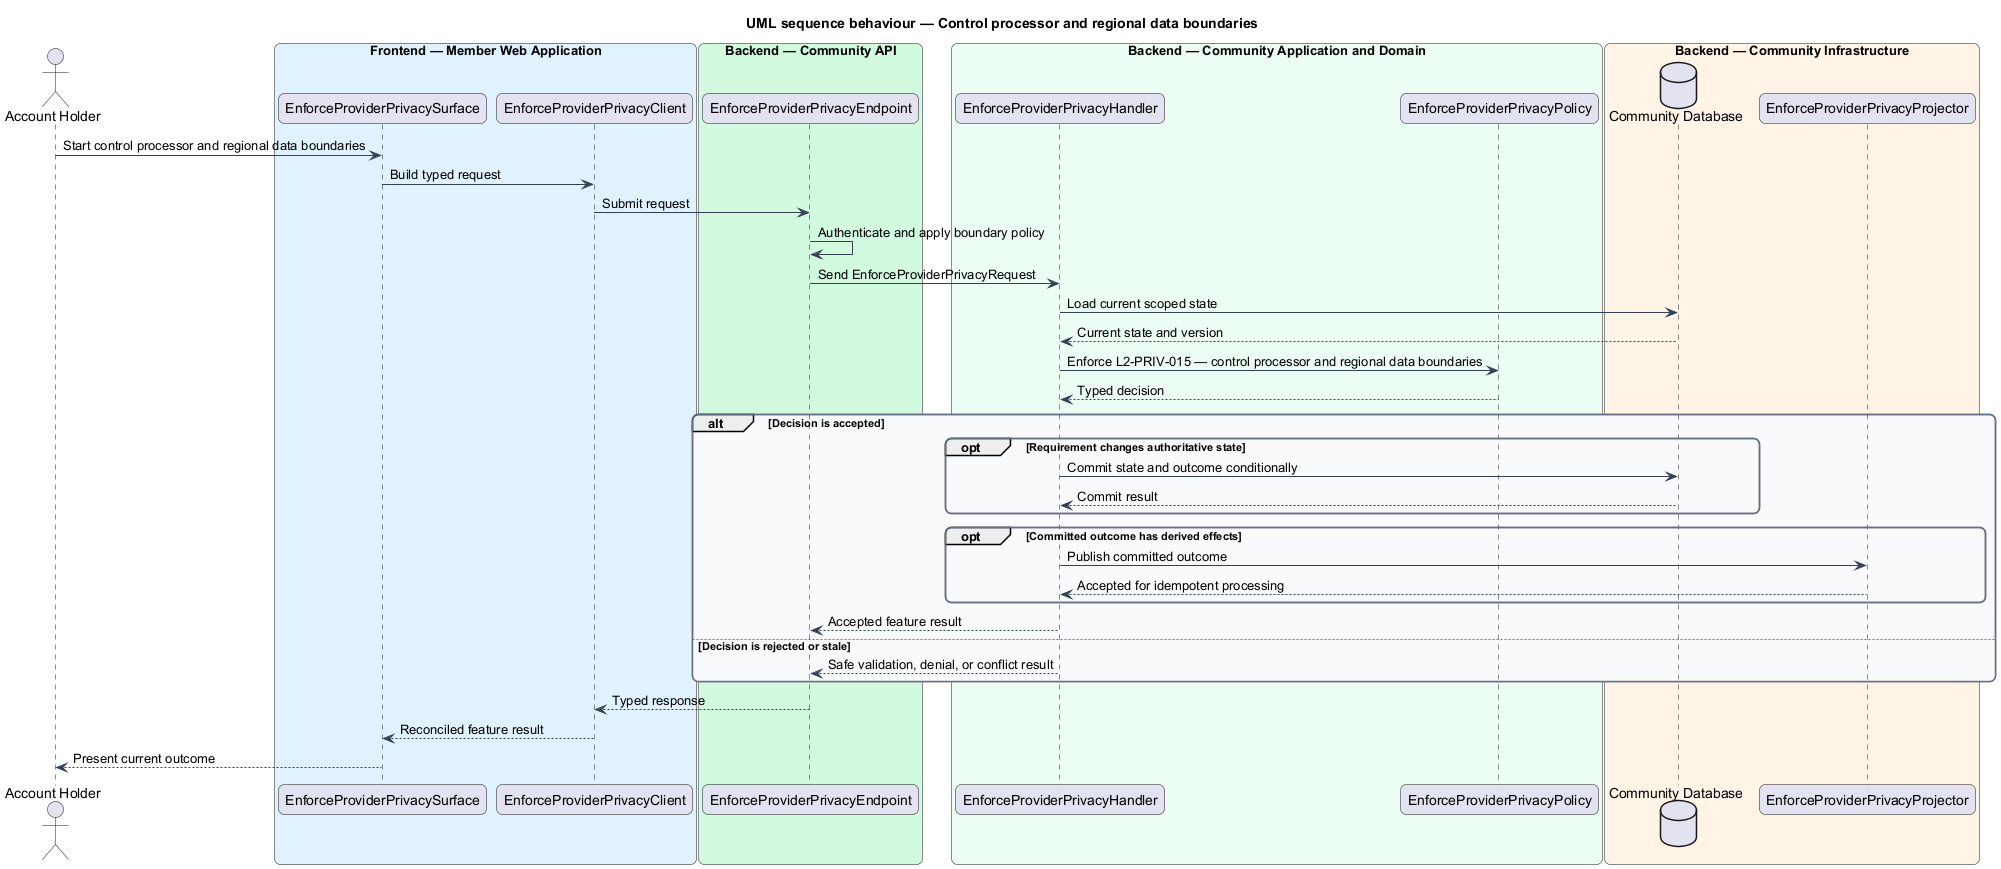

The diagram above was rendered by PlantUML. Its source (embedded in the PNG):
@startuml
title UML sequence behaviour — Control processor and regional data boundaries
skinparam backgroundColor #FFFFFF
skinparam shadowing false
skinparam roundcorner 12
skinparam defaultFontName Arial
skinparam ArrowColor #344054
skinparam rectangle {
  BorderColor #344054
  FontColor #101828
}
skinparam package {
  BorderColor #667085
  FontColor #101828
  BackgroundColor #F9FAFB
}
actor "Account Holder" as actor
box "Frontend — Member Web Application" #E0F2FE
  participant "EnforceProviderPrivacySurface" as surface
  participant "EnforceProviderPrivacyClient" as client
end box
box "Backend — Community API" #D1FADF
  participant "EnforceProviderPrivacyEndpoint" as endpoint
end box
box "Backend — Community Application and Domain" #ECFDF3
  participant "EnforceProviderPrivacyHandler" as handler
  participant "EnforceProviderPrivacyPolicy" as policy
end box
box "Backend — Community Infrastructure" #FFF4E5
  database "Community Database" as store
  participant "EnforceProviderPrivacyProjector" as projector
end box

actor -> surface : Start control processor and regional data boundaries
surface -> client : Build typed request
client -> endpoint : Submit request
endpoint -> endpoint : Authenticate and apply boundary policy
endpoint -> handler : Send EnforceProviderPrivacyRequest
handler -> store : Load current scoped state
store --> handler : Current state and version
handler -> policy : Enforce L2-PRIV-015 — control processor and regional data boundaries
policy --> handler : Typed decision
alt Decision is accepted
  opt Requirement changes authoritative state
    handler -> store : Commit state and outcome conditionally
    store --> handler : Commit result
  end
  opt Committed outcome has derived effects
    handler -> projector : Publish committed outcome
    projector --> handler : Accepted for idempotent processing
  end
  handler --> endpoint : Accepted feature result
else Decision is rejected or stale
  handler --> endpoint : Safe validation, denial, or conflict result
end
endpoint --> client : Typed response
client --> surface : Reconciled feature result
surface --> actor : Present current outcome
@enduml